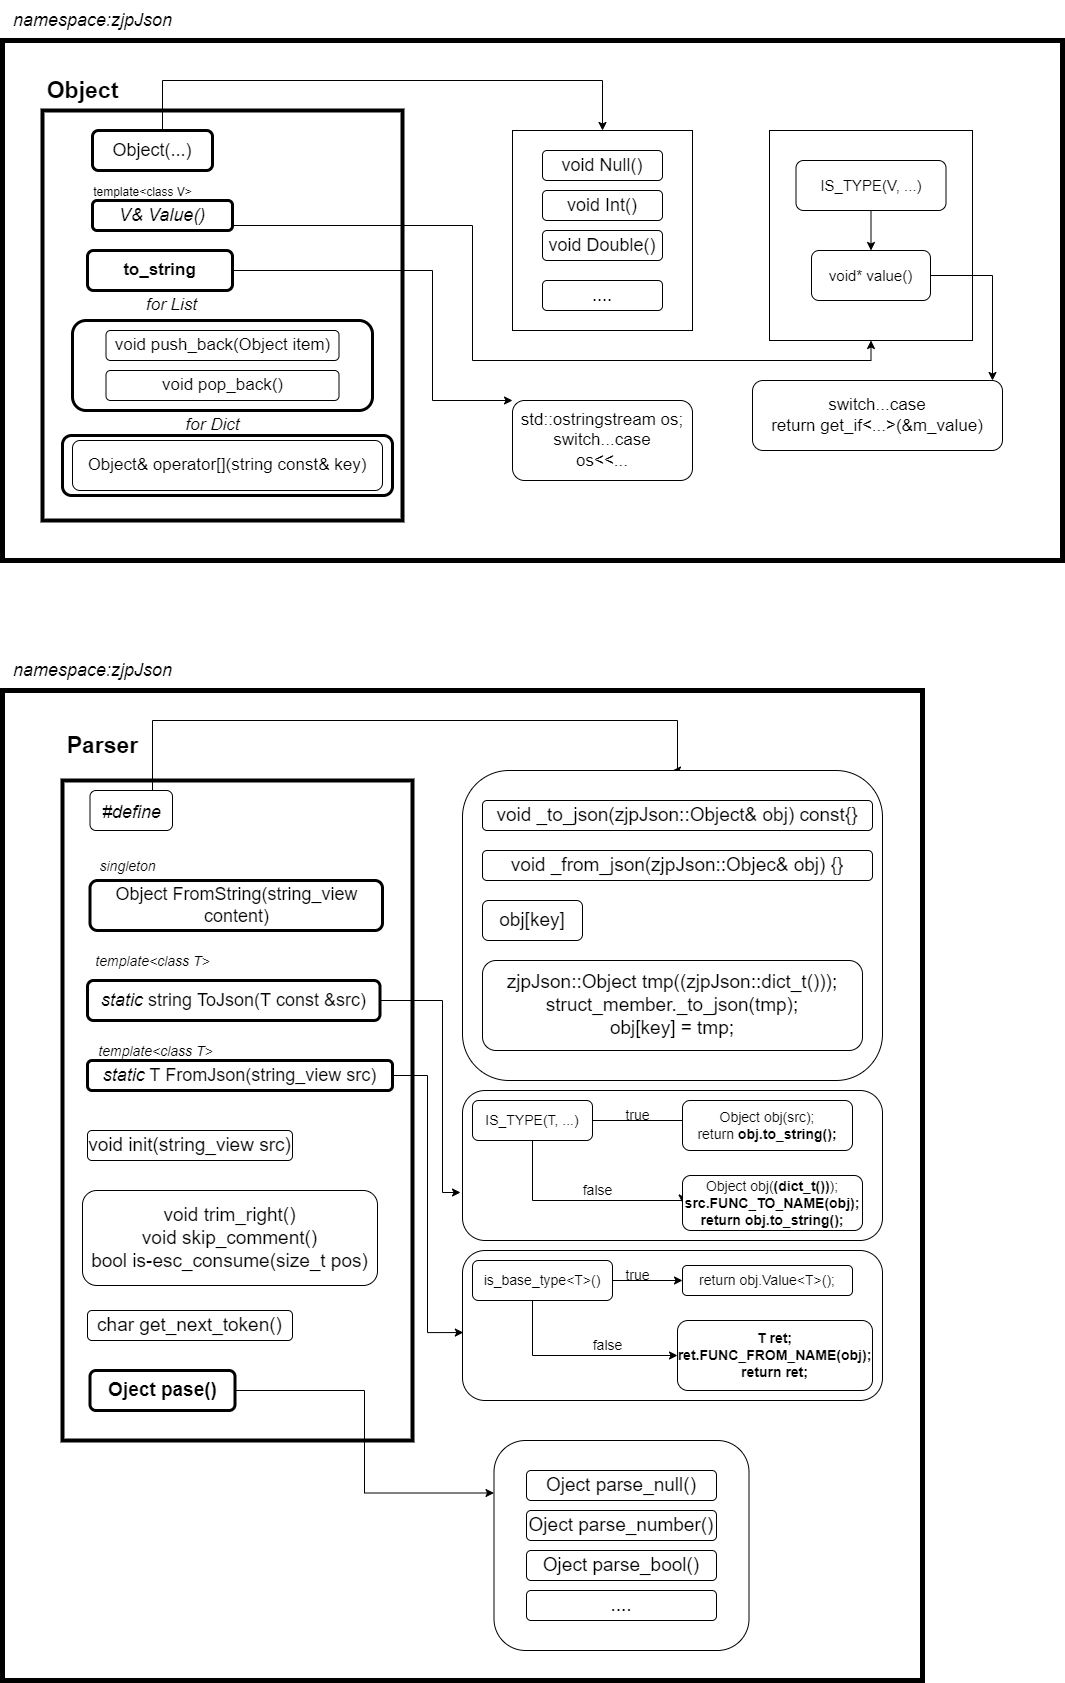

The diagram above was exported from draw.io. Its source (the exported page's mxGraphModel, read from the mxfile embedded in the PNG):
<mxGraphModel dx="2249" dy="697" grid="1" gridSize="10" guides="1" tooltips="1" connect="1" arrows="1" fold="1" page="1" pageScale="1" pageWidth="827" pageHeight="1169" math="0" shadow="0">
  <root>
    <mxCell id="0" />
    <mxCell id="1" parent="0" />
    <mxCell id="2MXDwdyyWAUNzi-1-864-39" value="" style="rounded=0;whiteSpace=wrap;html=1;strokeWidth=5;" vertex="1" parent="1">
      <mxGeometry x="-60" y="860" width="920" height="990" as="geometry" />
    </mxCell>
    <mxCell id="2MXDwdyyWAUNzi-1-864-40" value="&lt;i&gt;&lt;font style=&quot;font-size: 18px;&quot;&gt;namespace:zjpJson&lt;/font&gt;&lt;/i&gt;" style="text;html=1;align=center;verticalAlign=middle;resizable=0;points=[];autosize=1;strokeColor=none;fillColor=none;" vertex="1" parent="1">
      <mxGeometry x="-60" y="820" width="180" height="40" as="geometry" />
    </mxCell>
    <mxCell id="2MXDwdyyWAUNzi-1-864-41" value="&lt;b&gt;&lt;font style=&quot;font-size: 23px;&quot;&gt;Parser&lt;/font&gt;&lt;/b&gt;" style="text;html=1;align=center;verticalAlign=middle;resizable=0;points=[];autosize=1;strokeColor=none;fillColor=none;fontSize=18;" vertex="1" parent="1">
      <mxGeometry x="-10" y="895" width="100" height="40" as="geometry" />
    </mxCell>
    <mxCell id="2MXDwdyyWAUNzi-1-864-42" value="" style="rounded=0;whiteSpace=wrap;html=1;fontSize=18;strokeWidth=4;" vertex="1" parent="1">
      <mxGeometry y="950" width="350" height="660" as="geometry" />
    </mxCell>
    <mxCell id="2MXDwdyyWAUNzi-1-864-51" style="edgeStyle=orthogonalEdgeStyle;rounded=0;orthogonalLoop=1;jettySize=auto;html=1;entryX=0.5;entryY=0;entryDx=0;entryDy=0;fontSize=18;" edge="1" parent="1" source="2MXDwdyyWAUNzi-1-864-43" target="2MXDwdyyWAUNzi-1-864-50">
      <mxGeometry relative="1" as="geometry">
        <Array as="points">
          <mxPoint x="90" y="890" />
          <mxPoint x="615" y="890" />
        </Array>
      </mxGeometry>
    </mxCell>
    <mxCell id="2MXDwdyyWAUNzi-1-864-43" value="&lt;font style=&quot;font-size: 18px;&quot;&gt;&lt;i&gt;#define&lt;/i&gt;&lt;/font&gt;" style="rounded=1;whiteSpace=wrap;html=1;fontSize=23;strokeWidth=1;" vertex="1" parent="1">
      <mxGeometry x="27.5" y="960" width="82.5" height="40" as="geometry" />
    </mxCell>
    <mxCell id="2MXDwdyyWAUNzi-1-864-50" value="" style="rounded=1;whiteSpace=wrap;html=1;fontSize=18;strokeWidth=1;" vertex="1" parent="1">
      <mxGeometry x="400" y="940" width="420" height="310" as="geometry" />
    </mxCell>
    <mxCell id="2MXDwdyyWAUNzi-1-864-46" value="void _to_json(zjpJson::Object&amp;amp; obj) const{}" style="rounded=1;whiteSpace=wrap;html=1;fontSize=19;strokeWidth=1;" vertex="1" parent="1">
      <mxGeometry x="420" y="970" width="390" height="30" as="geometry" />
    </mxCell>
    <mxCell id="2MXDwdyyWAUNzi-1-864-47" value="void _from_json(zjpJson::Objec&amp;amp; obj) {}" style="rounded=1;whiteSpace=wrap;html=1;fontSize=19;strokeWidth=1;" vertex="1" parent="1">
      <mxGeometry x="420" y="1020" width="390" height="30" as="geometry" />
    </mxCell>
    <mxCell id="2MXDwdyyWAUNzi-1-864-48" value="obj[key]" style="rounded=1;whiteSpace=wrap;html=1;fontSize=19;strokeWidth=1;" vertex="1" parent="1">
      <mxGeometry x="420" y="1070" width="100" height="40" as="geometry" />
    </mxCell>
    <mxCell id="2MXDwdyyWAUNzi-1-864-49" value="zjpJson::Object tmp((zjpJson::dict_t()));&lt;br&gt;struct_member._to_json(tmp);&lt;br&gt;obj[key] = tmp;" style="rounded=1;whiteSpace=wrap;html=1;fontSize=19;strokeWidth=1;" vertex="1" parent="1">
      <mxGeometry x="420" y="1130" width="380" height="90" as="geometry" />
    </mxCell>
    <mxCell id="2MXDwdyyWAUNzi-1-864-52" value="Object FromString(string_view content)" style="rounded=1;whiteSpace=wrap;html=1;fontSize=18;strokeWidth=3;" vertex="1" parent="1">
      <mxGeometry x="27.5" y="1050" width="292.5" height="50" as="geometry" />
    </mxCell>
    <mxCell id="2MXDwdyyWAUNzi-1-864-53" value="&lt;i style=&quot;&quot;&gt;&lt;font style=&quot;font-size: 14px;&quot;&gt;singleton&lt;/font&gt;&lt;/i&gt;" style="text;html=1;align=center;verticalAlign=middle;resizable=0;points=[];autosize=1;strokeColor=none;fillColor=none;fontSize=18;" vertex="1" parent="1">
      <mxGeometry x="25" y="1015" width="80" height="40" as="geometry" />
    </mxCell>
    <mxCell id="2MXDwdyyWAUNzi-1-864-54" value="&lt;i style=&quot;&quot;&gt;&lt;font style=&quot;font-size: 14px;&quot;&gt;template&amp;lt;class T&amp;gt;&lt;/font&gt;&lt;/i&gt;" style="text;html=1;align=center;verticalAlign=middle;resizable=0;points=[];autosize=1;strokeColor=none;fillColor=none;fontSize=18;" vertex="1" parent="1">
      <mxGeometry x="20" y="1110" width="140" height="40" as="geometry" />
    </mxCell>
    <mxCell id="2MXDwdyyWAUNzi-1-864-65" style="edgeStyle=orthogonalEdgeStyle;rounded=0;orthogonalLoop=1;jettySize=auto;html=1;fontSize=14;" edge="1" parent="1" source="2MXDwdyyWAUNzi-1-864-55">
      <mxGeometry relative="1" as="geometry">
        <mxPoint x="398" y="1362" as="targetPoint" />
        <Array as="points">
          <mxPoint x="380" y="1170" />
          <mxPoint x="380" y="1362" />
        </Array>
      </mxGeometry>
    </mxCell>
    <mxCell id="2MXDwdyyWAUNzi-1-864-55" value="&lt;i&gt;static&lt;/i&gt; string ToJson(T const &amp;amp;src)" style="rounded=1;whiteSpace=wrap;html=1;fontSize=18;strokeWidth=3;" vertex="1" parent="1">
      <mxGeometry x="25" y="1150" width="292.5" height="40" as="geometry" />
    </mxCell>
    <mxCell id="2MXDwdyyWAUNzi-1-864-64" value="" style="rounded=1;whiteSpace=wrap;html=1;fontSize=14;strokeWidth=1;" vertex="1" parent="1">
      <mxGeometry x="400" y="1260" width="420" height="150" as="geometry" />
    </mxCell>
    <mxCell id="2MXDwdyyWAUNzi-1-864-58" style="edgeStyle=orthogonalEdgeStyle;rounded=0;orthogonalLoop=1;jettySize=auto;html=1;entryX=0;entryY=0.5;entryDx=0;entryDy=0;fontSize=14;" edge="1" parent="1" source="2MXDwdyyWAUNzi-1-864-56" target="2MXDwdyyWAUNzi-1-864-57">
      <mxGeometry relative="1" as="geometry">
        <Array as="points">
          <mxPoint x="659" y="1290" />
          <mxPoint x="659" y="1295" />
        </Array>
      </mxGeometry>
    </mxCell>
    <mxCell id="2MXDwdyyWAUNzi-1-864-62" style="edgeStyle=orthogonalEdgeStyle;rounded=0;orthogonalLoop=1;jettySize=auto;html=1;entryX=0;entryY=0.5;entryDx=0;entryDy=0;fontSize=14;" edge="1" parent="1" source="2MXDwdyyWAUNzi-1-864-56" target="2MXDwdyyWAUNzi-1-864-61">
      <mxGeometry relative="1" as="geometry">
        <Array as="points">
          <mxPoint x="470" y="1370" />
        </Array>
      </mxGeometry>
    </mxCell>
    <mxCell id="2MXDwdyyWAUNzi-1-864-56" value="IS_TYPE(T, ...)" style="rounded=1;whiteSpace=wrap;html=1;fontSize=14;strokeWidth=1;" vertex="1" parent="1">
      <mxGeometry x="410" y="1270" width="120" height="40" as="geometry" />
    </mxCell>
    <mxCell id="2MXDwdyyWAUNzi-1-864-57" value="Object obj(src);&lt;br&gt;return &lt;b&gt;obj.to_string();&lt;/b&gt;" style="rounded=1;whiteSpace=wrap;html=1;fontSize=14;strokeWidth=1;" vertex="1" parent="1">
      <mxGeometry x="620" y="1270" width="170" height="50" as="geometry" />
    </mxCell>
    <mxCell id="2MXDwdyyWAUNzi-1-864-60" value="true" style="text;html=1;align=center;verticalAlign=middle;resizable=0;points=[];autosize=1;strokeColor=none;fillColor=none;fontSize=14;" vertex="1" parent="1">
      <mxGeometry x="550" y="1270" width="50" height="30" as="geometry" />
    </mxCell>
    <mxCell id="2MXDwdyyWAUNzi-1-864-61" value="Object obj(&lt;b&gt;(dict_t())&lt;/b&gt;);&lt;br&gt;&lt;b&gt;src.FUNC_TO_NAME(obj);&lt;br&gt;return obj.to_string();&lt;br&gt;&lt;/b&gt;" style="rounded=1;whiteSpace=wrap;html=1;fontSize=14;strokeWidth=1;" vertex="1" parent="1">
      <mxGeometry x="620" y="1345" width="180" height="55" as="geometry" />
    </mxCell>
    <mxCell id="2MXDwdyyWAUNzi-1-864-63" value="false" style="text;html=1;align=center;verticalAlign=middle;resizable=0;points=[];autosize=1;strokeColor=none;fillColor=none;fontSize=14;" vertex="1" parent="1">
      <mxGeometry x="510" y="1345" width="50" height="30" as="geometry" />
    </mxCell>
    <mxCell id="2MXDwdyyWAUNzi-1-864-66" value="&lt;i style=&quot;&quot;&gt;&lt;font style=&quot;font-size: 14px;&quot;&gt;template&amp;lt;class T&amp;gt;&lt;/font&gt;&lt;/i&gt;" style="text;html=1;align=center;verticalAlign=middle;resizable=0;points=[];autosize=1;strokeColor=none;fillColor=none;fontSize=18;" vertex="1" parent="1">
      <mxGeometry x="22.5" y="1200" width="140" height="40" as="geometry" />
    </mxCell>
    <mxCell id="2MXDwdyyWAUNzi-1-864-76" style="edgeStyle=orthogonalEdgeStyle;rounded=0;orthogonalLoop=1;jettySize=auto;html=1;entryX=0.002;entryY=0.547;entryDx=0;entryDy=0;entryPerimeter=0;fontSize=14;" edge="1" parent="1" source="2MXDwdyyWAUNzi-1-864-67" target="2MXDwdyyWAUNzi-1-864-75">
      <mxGeometry relative="1" as="geometry" />
    </mxCell>
    <mxCell id="2MXDwdyyWAUNzi-1-864-67" value="&lt;i&gt;static&lt;/i&gt;&amp;nbsp;T FromJson(string_view src)" style="rounded=1;whiteSpace=wrap;html=1;fontSize=18;strokeWidth=3;" vertex="1" parent="1">
      <mxGeometry x="25" y="1230" width="305" height="30" as="geometry" />
    </mxCell>
    <mxCell id="2MXDwdyyWAUNzi-1-864-75" value="" style="rounded=1;whiteSpace=wrap;html=1;fontSize=14;strokeWidth=1;" vertex="1" parent="1">
      <mxGeometry x="400" y="1420" width="420" height="150" as="geometry" />
    </mxCell>
    <mxCell id="2MXDwdyyWAUNzi-1-864-70" style="edgeStyle=orthogonalEdgeStyle;rounded=0;orthogonalLoop=1;jettySize=auto;html=1;fontSize=14;" edge="1" parent="1" source="2MXDwdyyWAUNzi-1-864-68" target="2MXDwdyyWAUNzi-1-864-69">
      <mxGeometry relative="1" as="geometry" />
    </mxCell>
    <mxCell id="2MXDwdyyWAUNzi-1-864-73" style="edgeStyle=orthogonalEdgeStyle;rounded=0;orthogonalLoop=1;jettySize=auto;html=1;entryX=0;entryY=0.5;entryDx=0;entryDy=0;fontSize=14;" edge="1" parent="1" source="2MXDwdyyWAUNzi-1-864-68" target="2MXDwdyyWAUNzi-1-864-72">
      <mxGeometry relative="1" as="geometry">
        <Array as="points">
          <mxPoint x="470" y="1525" />
        </Array>
      </mxGeometry>
    </mxCell>
    <mxCell id="2MXDwdyyWAUNzi-1-864-68" value="is_base_type&amp;lt;T&amp;gt;()" style="rounded=1;whiteSpace=wrap;html=1;fontSize=14;strokeWidth=1;" vertex="1" parent="1">
      <mxGeometry x="410" y="1430" width="140" height="40" as="geometry" />
    </mxCell>
    <mxCell id="2MXDwdyyWAUNzi-1-864-69" value="return obj.Value&amp;lt;T&amp;gt;();" style="rounded=1;whiteSpace=wrap;html=1;fontSize=14;strokeWidth=1;" vertex="1" parent="1">
      <mxGeometry x="620" y="1435" width="170" height="30" as="geometry" />
    </mxCell>
    <mxCell id="2MXDwdyyWAUNzi-1-864-71" value="true" style="text;html=1;align=center;verticalAlign=middle;resizable=0;points=[];autosize=1;strokeColor=none;fillColor=none;fontSize=14;" vertex="1" parent="1">
      <mxGeometry x="550" y="1430" width="50" height="30" as="geometry" />
    </mxCell>
    <mxCell id="2MXDwdyyWAUNzi-1-864-72" value="&lt;b&gt;T ret;&lt;br&gt;ret.FUNC_FROM_NAME(obj);&lt;br&gt;return ret;&lt;br&gt;&lt;/b&gt;" style="rounded=1;whiteSpace=wrap;html=1;fontSize=14;strokeWidth=1;" vertex="1" parent="1">
      <mxGeometry x="615" y="1490" width="195" height="70" as="geometry" />
    </mxCell>
    <mxCell id="2MXDwdyyWAUNzi-1-864-74" value="false" style="text;html=1;align=center;verticalAlign=middle;resizable=0;points=[];autosize=1;strokeColor=none;fillColor=none;fontSize=14;" vertex="1" parent="1">
      <mxGeometry x="520" y="1500" width="50" height="30" as="geometry" />
    </mxCell>
    <mxCell id="2MXDwdyyWAUNzi-1-864-77" value="&lt;font style=&quot;font-size: 19px;&quot;&gt;void init(string_view src)&lt;/font&gt;" style="rounded=1;whiteSpace=wrap;html=1;fontSize=14;strokeWidth=1;" vertex="1" parent="1">
      <mxGeometry x="25" y="1300" width="205" height="30" as="geometry" />
    </mxCell>
    <mxCell id="2MXDwdyyWAUNzi-1-864-78" value="&lt;font style=&quot;font-size: 19px;&quot;&gt;void trim_right()&lt;br&gt;void skip_comment()&lt;br&gt;bool is-esc_consume(size_t pos)&lt;br&gt;&lt;/font&gt;" style="rounded=1;whiteSpace=wrap;html=1;fontSize=14;strokeWidth=1;" vertex="1" parent="1">
      <mxGeometry x="20" y="1360" width="295" height="95" as="geometry" />
    </mxCell>
    <mxCell id="2MXDwdyyWAUNzi-1-864-79" value="&lt;font style=&quot;font-size: 19px;&quot;&gt;char get_next_token()&lt;/font&gt;" style="rounded=1;whiteSpace=wrap;html=1;fontSize=14;strokeWidth=1;" vertex="1" parent="1">
      <mxGeometry x="25" y="1480" width="205" height="30" as="geometry" />
    </mxCell>
    <mxCell id="2MXDwdyyWAUNzi-1-864-86" style="edgeStyle=orthogonalEdgeStyle;rounded=0;orthogonalLoop=1;jettySize=auto;html=1;entryX=0;entryY=0.25;entryDx=0;entryDy=0;fontSize=19;" edge="1" parent="1" source="2MXDwdyyWAUNzi-1-864-80" target="2MXDwdyyWAUNzi-1-864-81">
      <mxGeometry relative="1" as="geometry" />
    </mxCell>
    <mxCell id="2MXDwdyyWAUNzi-1-864-80" value="&lt;font style=&quot;font-size: 19px;&quot;&gt;&lt;b&gt;Oject pase()&lt;/b&gt;&lt;/font&gt;" style="rounded=1;whiteSpace=wrap;html=1;fontSize=14;strokeWidth=3;" vertex="1" parent="1">
      <mxGeometry x="27.5" y="1540" width="145" height="40" as="geometry" />
    </mxCell>
    <mxCell id="2MXDwdyyWAUNzi-1-864-81" value="" style="rounded=1;whiteSpace=wrap;html=1;fontSize=19;strokeWidth=1;" vertex="1" parent="1">
      <mxGeometry x="431.5" y="1610" width="255" height="210" as="geometry" />
    </mxCell>
    <mxCell id="2MXDwdyyWAUNzi-1-864-82" value="Oject parse_null()" style="rounded=1;whiteSpace=wrap;html=1;fontSize=19;strokeWidth=1;" vertex="1" parent="1">
      <mxGeometry x="464" y="1640" width="190" height="30" as="geometry" />
    </mxCell>
    <mxCell id="2MXDwdyyWAUNzi-1-864-83" value="Oject parse_number()" style="rounded=1;whiteSpace=wrap;html=1;fontSize=19;strokeWidth=1;" vertex="1" parent="1">
      <mxGeometry x="464" y="1680" width="190" height="30" as="geometry" />
    </mxCell>
    <mxCell id="2MXDwdyyWAUNzi-1-864-84" value="Oject parse_bool()" style="rounded=1;whiteSpace=wrap;html=1;fontSize=19;strokeWidth=1;" vertex="1" parent="1">
      <mxGeometry x="464" y="1720" width="190" height="30" as="geometry" />
    </mxCell>
    <mxCell id="2MXDwdyyWAUNzi-1-864-85" value="...." style="rounded=1;whiteSpace=wrap;html=1;fontSize=19;strokeWidth=1;" vertex="1" parent="1">
      <mxGeometry x="464" y="1760" width="190" height="30" as="geometry" />
    </mxCell>
    <mxCell id="2MXDwdyyWAUNzi-1-864-88" value="" style="rounded=0;whiteSpace=wrap;html=1;strokeWidth=5;" vertex="1" parent="1">
      <mxGeometry x="-60" y="210" width="1060" height="520" as="geometry" />
    </mxCell>
    <mxCell id="2MXDwdyyWAUNzi-1-864-89" value="&lt;i&gt;&lt;font style=&quot;font-size: 18px;&quot;&gt;namespace:zjpJson&lt;/font&gt;&lt;/i&gt;" style="text;html=1;align=center;verticalAlign=middle;resizable=0;points=[];autosize=1;strokeColor=none;fillColor=none;" vertex="1" parent="1">
      <mxGeometry x="-60" y="170" width="180" height="40" as="geometry" />
    </mxCell>
    <mxCell id="2MXDwdyyWAUNzi-1-864-90" value="&lt;b&gt;&lt;font style=&quot;font-size: 23px;&quot;&gt;Object&lt;/font&gt;&lt;/b&gt;" style="text;html=1;align=center;verticalAlign=middle;resizable=0;points=[];autosize=1;strokeColor=none;fillColor=none;fontSize=18;" vertex="1" parent="1">
      <mxGeometry x="-30" y="240" width="100" height="40" as="geometry" />
    </mxCell>
    <mxCell id="2MXDwdyyWAUNzi-1-864-91" value="" style="rounded=0;whiteSpace=wrap;html=1;fontSize=18;strokeWidth=4;" vertex="1" parent="1">
      <mxGeometry x="-20" y="280" width="360" height="410" as="geometry" />
    </mxCell>
    <mxCell id="2MXDwdyyWAUNzi-1-864-92" style="edgeStyle=orthogonalEdgeStyle;rounded=0;orthogonalLoop=1;jettySize=auto;html=1;entryX=0.5;entryY=0;entryDx=0;entryDy=0;fontSize=18;" edge="1" parent="1" source="2MXDwdyyWAUNzi-1-864-93" target="2MXDwdyyWAUNzi-1-864-94">
      <mxGeometry relative="1" as="geometry">
        <Array as="points">
          <mxPoint x="100" y="250" />
          <mxPoint x="540" y="250" />
        </Array>
      </mxGeometry>
    </mxCell>
    <mxCell id="2MXDwdyyWAUNzi-1-864-93" value="Object(...)" style="rounded=1;whiteSpace=wrap;html=1;fontSize=18;strokeWidth=3;" vertex="1" parent="1">
      <mxGeometry x="30" y="300" width="120" height="40" as="geometry" />
    </mxCell>
    <mxCell id="2MXDwdyyWAUNzi-1-864-94" value="" style="rounded=0;whiteSpace=wrap;html=1;fontSize=18;" vertex="1" parent="1">
      <mxGeometry x="450" y="300" width="180" height="200" as="geometry" />
    </mxCell>
    <mxCell id="2MXDwdyyWAUNzi-1-864-95" value="void Null()" style="rounded=1;whiteSpace=wrap;html=1;fontSize=18;" vertex="1" parent="1">
      <mxGeometry x="480" y="320" width="120" height="30" as="geometry" />
    </mxCell>
    <mxCell id="2MXDwdyyWAUNzi-1-864-96" value="void Int()" style="rounded=1;whiteSpace=wrap;html=1;fontSize=18;" vertex="1" parent="1">
      <mxGeometry x="480" y="360" width="120" height="30" as="geometry" />
    </mxCell>
    <mxCell id="2MXDwdyyWAUNzi-1-864-97" value="void Double()" style="rounded=1;whiteSpace=wrap;html=1;fontSize=18;" vertex="1" parent="1">
      <mxGeometry x="480" y="400" width="120" height="30" as="geometry" />
    </mxCell>
    <mxCell id="2MXDwdyyWAUNzi-1-864-98" value="...." style="rounded=1;whiteSpace=wrap;html=1;fontSize=18;" vertex="1" parent="1">
      <mxGeometry x="480" y="450" width="120" height="30" as="geometry" />
    </mxCell>
    <mxCell id="2MXDwdyyWAUNzi-1-864-99" style="edgeStyle=orthogonalEdgeStyle;rounded=0;orthogonalLoop=1;jettySize=auto;html=1;entryX=0.5;entryY=1;entryDx=0;entryDy=0;fontSize=15;" edge="1" parent="1" source="2MXDwdyyWAUNzi-1-864-109" target="2MXDwdyyWAUNzi-1-864-100">
      <mxGeometry relative="1" as="geometry">
        <Array as="points">
          <mxPoint x="410" y="395" />
          <mxPoint x="410" y="530" />
          <mxPoint x="809" y="530" />
        </Array>
      </mxGeometry>
    </mxCell>
    <mxCell id="2MXDwdyyWAUNzi-1-864-100" value="" style="rounded=0;whiteSpace=wrap;html=1;fontSize=12;" vertex="1" parent="1">
      <mxGeometry x="707" y="300" width="203" height="210" as="geometry" />
    </mxCell>
    <mxCell id="2MXDwdyyWAUNzi-1-864-101" style="edgeStyle=orthogonalEdgeStyle;rounded=0;orthogonalLoop=1;jettySize=auto;html=1;entryX=0.5;entryY=0;entryDx=0;entryDy=0;fontSize=15;" edge="1" parent="1" source="2MXDwdyyWAUNzi-1-864-102" target="2MXDwdyyWAUNzi-1-864-104">
      <mxGeometry relative="1" as="geometry" />
    </mxCell>
    <mxCell id="2MXDwdyyWAUNzi-1-864-102" value="&lt;font style=&quot;font-size: 15px;&quot;&gt;IS_TYPE(V, ...)&lt;/font&gt;" style="rounded=1;whiteSpace=wrap;html=1;fontSize=12;" vertex="1" parent="1">
      <mxGeometry x="733.5" y="330" width="150" height="50" as="geometry" />
    </mxCell>
    <mxCell id="2MXDwdyyWAUNzi-1-864-103" style="edgeStyle=orthogonalEdgeStyle;rounded=0;orthogonalLoop=1;jettySize=auto;html=1;fontSize=17;" edge="1" parent="1" source="2MXDwdyyWAUNzi-1-864-104" target="2MXDwdyyWAUNzi-1-864-107">
      <mxGeometry relative="1" as="geometry">
        <Array as="points">
          <mxPoint x="930" y="445" />
        </Array>
      </mxGeometry>
    </mxCell>
    <mxCell id="2MXDwdyyWAUNzi-1-864-104" value="void* value()" style="rounded=1;whiteSpace=wrap;html=1;fontSize=15;" vertex="1" parent="1">
      <mxGeometry x="749" y="420" width="119" height="50" as="geometry" />
    </mxCell>
    <mxCell id="2MXDwdyyWAUNzi-1-864-105" style="edgeStyle=orthogonalEdgeStyle;rounded=0;orthogonalLoop=1;jettySize=auto;html=1;entryX=0;entryY=0;entryDx=0;entryDy=0;fontSize=17;" edge="1" parent="1" source="2MXDwdyyWAUNzi-1-864-106" target="2MXDwdyyWAUNzi-1-864-108">
      <mxGeometry relative="1" as="geometry">
        <Array as="points">
          <mxPoint x="370" y="440" />
          <mxPoint x="370" y="570" />
        </Array>
      </mxGeometry>
    </mxCell>
    <mxCell id="2MXDwdyyWAUNzi-1-864-106" value="&lt;font style=&quot;font-size: 17px;&quot;&gt;&lt;b&gt;to_string&lt;/b&gt;&lt;/font&gt;" style="rounded=1;whiteSpace=wrap;html=1;fontSize=15;strokeWidth=3;" vertex="1" parent="1">
      <mxGeometry x="25" y="420" width="145" height="40" as="geometry" />
    </mxCell>
    <mxCell id="2MXDwdyyWAUNzi-1-864-107" value="switch...case&lt;br&gt;return get_if&amp;lt;...&amp;gt;(&amp;amp;m_value)" style="rounded=1;whiteSpace=wrap;html=1;fontSize=17;" vertex="1" parent="1">
      <mxGeometry x="690" y="550" width="250" height="70" as="geometry" />
    </mxCell>
    <mxCell id="2MXDwdyyWAUNzi-1-864-108" value="std::ostringstream os;&lt;br&gt;switch...case&lt;br&gt;os&amp;lt;&amp;lt;..." style="rounded=1;whiteSpace=wrap;html=1;fontSize=17;" vertex="1" parent="1">
      <mxGeometry x="450" y="570" width="180" height="80" as="geometry" />
    </mxCell>
    <mxCell id="2MXDwdyyWAUNzi-1-864-109" value="&lt;i&gt;V&amp;amp; Value()&lt;/i&gt;" style="rounded=1;whiteSpace=wrap;html=1;fontSize=18;strokeWidth=3;" vertex="1" parent="1">
      <mxGeometry x="30" y="370" width="140" height="30" as="geometry" />
    </mxCell>
    <mxCell id="2MXDwdyyWAUNzi-1-864-110" value="&lt;font style=&quot;font-size: 12px;&quot;&gt;template&amp;lt;class V&amp;gt;&lt;/font&gt;" style="text;html=1;align=center;verticalAlign=middle;resizable=0;points=[];autosize=1;strokeColor=none;fillColor=none;fontSize=18;" vertex="1" parent="1">
      <mxGeometry x="20" y="340" width="120" height="40" as="geometry" />
    </mxCell>
    <mxCell id="2MXDwdyyWAUNzi-1-864-111" value="" style="rounded=1;whiteSpace=wrap;html=1;fontSize=17;strokeWidth=3;" vertex="1" parent="1">
      <mxGeometry x="10" y="490" width="300" height="90" as="geometry" />
    </mxCell>
    <mxCell id="2MXDwdyyWAUNzi-1-864-112" value="&lt;i&gt;for List&lt;/i&gt;" style="text;html=1;align=center;verticalAlign=middle;resizable=0;points=[];autosize=1;strokeColor=none;fillColor=none;fontSize=17;" vertex="1" parent="1">
      <mxGeometry x="74" y="460" width="70" height="30" as="geometry" />
    </mxCell>
    <mxCell id="2MXDwdyyWAUNzi-1-864-113" value="void push_back(Object item)" style="rounded=1;whiteSpace=wrap;html=1;fontSize=17;" vertex="1" parent="1">
      <mxGeometry x="43.5" y="500" width="233" height="30" as="geometry" />
    </mxCell>
    <mxCell id="2MXDwdyyWAUNzi-1-864-114" value="void pop_back()" style="rounded=1;whiteSpace=wrap;html=1;fontSize=17;" vertex="1" parent="1">
      <mxGeometry x="43.5" y="540" width="233" height="30" as="geometry" />
    </mxCell>
    <mxCell id="2MXDwdyyWAUNzi-1-864-115" value="" style="rounded=1;whiteSpace=wrap;html=1;fontSize=17;strokeWidth=3;" vertex="1" parent="1">
      <mxGeometry y="605" width="330" height="60" as="geometry" />
    </mxCell>
    <mxCell id="2MXDwdyyWAUNzi-1-864-116" value="&lt;i&gt;for Dict&lt;/i&gt;" style="text;html=1;align=center;verticalAlign=middle;resizable=0;points=[];autosize=1;strokeColor=none;fillColor=none;fontSize=17;" vertex="1" parent="1">
      <mxGeometry x="110" y="580" width="80" height="30" as="geometry" />
    </mxCell>
    <mxCell id="2MXDwdyyWAUNzi-1-864-117" value="Object&amp;amp; operator[](string const&amp;amp; key)" style="rounded=1;whiteSpace=wrap;html=1;fontSize=17;" vertex="1" parent="1">
      <mxGeometry x="10" y="610" width="310" height="50" as="geometry" />
    </mxCell>
  </root>
</mxGraphModel>